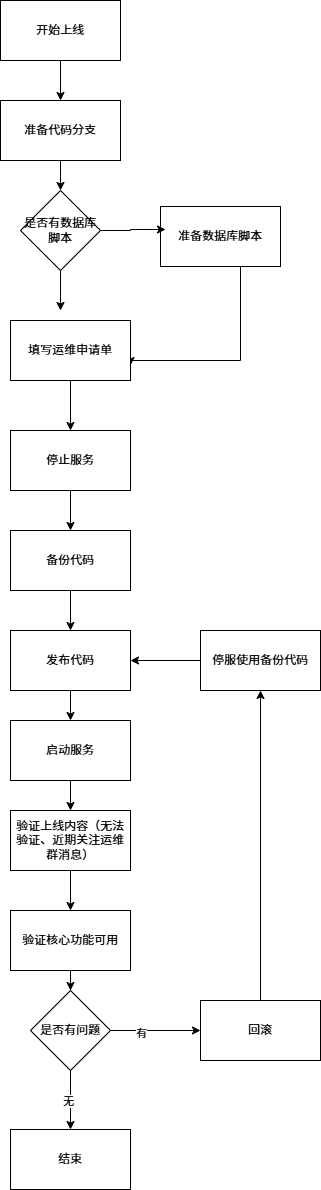

The diagram above was exported from draw.io. Its source (the exported page's mxGraphModel, read from the mxfile embedded in the PNG):
<mxGraphModel dx="1426" dy="751" grid="1" gridSize="10" guides="1" tooltips="1" connect="1" arrows="1" fold="1" page="1" pageScale="1" pageWidth="827" pageHeight="1169" math="0" shadow="0">
  <root>
    <mxCell id="0" />
    <mxCell id="1" parent="0" />
    <mxCell id="l5y1NPdNSZSs0Lc0RXH0-15" edge="1" parent="1" source="l5y1NPdNSZSs0Lc0RXH0-1" style="edgeStyle=orthogonalEdgeStyle;rounded=0;orthogonalLoop=1;jettySize=auto;html=1;entryX=0.5;entryY=0;entryDx=0;entryDy=0;" target="l5y1NPdNSZSs0Lc0RXH0-2">
      <mxGeometry relative="1" as="geometry" />
    </mxCell>
    <mxCell id="l5y1NPdNSZSs0Lc0RXH0-1" parent="1" style="rounded=0;whiteSpace=wrap;html=1;" value="开始上线" vertex="1">
      <mxGeometry height="60" width="120" x="320" y="40" as="geometry" />
    </mxCell>
    <mxCell id="l5y1NPdNSZSs0Lc0RXH0-16" edge="1" parent="1" source="l5y1NPdNSZSs0Lc0RXH0-2" style="edgeStyle=orthogonalEdgeStyle;rounded=0;orthogonalLoop=1;jettySize=auto;html=1;entryX=0.5;entryY=0;entryDx=0;entryDy=0;" target="l5y1NPdNSZSs0Lc0RXH0-4">
      <mxGeometry relative="1" as="geometry" />
    </mxCell>
    <mxCell id="l5y1NPdNSZSs0Lc0RXH0-2" parent="1" style="rounded=0;whiteSpace=wrap;html=1;" value="准备代码分支" vertex="1">
      <mxGeometry height="60" width="120" x="320" y="140" as="geometry" />
    </mxCell>
    <mxCell id="l5y1NPdNSZSs0Lc0RXH0-19" edge="1" parent="1" source="l5y1NPdNSZSs0Lc0RXH0-3" style="edgeStyle=orthogonalEdgeStyle;rounded=0;orthogonalLoop=1;jettySize=auto;html=1;entryX=1;entryY=0.75;entryDx=0;entryDy=0;" target="l5y1NPdNSZSs0Lc0RXH0-5">
      <mxGeometry relative="1" as="geometry">
        <Array as="points">
          <mxPoint x="560" y="400" />
          <mxPoint x="450" y="400" />
        </Array>
      </mxGeometry>
    </mxCell>
    <mxCell id="l5y1NPdNSZSs0Lc0RXH0-3" parent="1" style="rounded=0;whiteSpace=wrap;html=1;" value="准备数据库脚本" vertex="1">
      <mxGeometry height="60" width="120" x="480" y="246" as="geometry" />
    </mxCell>
    <mxCell id="l5y1NPdNSZSs0Lc0RXH0-17" edge="1" parent="1" source="l5y1NPdNSZSs0Lc0RXH0-4" style="edgeStyle=orthogonalEdgeStyle;rounded=0;orthogonalLoop=1;jettySize=auto;html=1;">
      <mxGeometry relative="1" as="geometry">
        <mxPoint x="380" y="350" as="targetPoint" />
      </mxGeometry>
    </mxCell>
    <mxCell id="l5y1NPdNSZSs0Lc0RXH0-4" parent="1" style="rhombus;whiteSpace=wrap;html=1;" value="是否有数据库脚本" vertex="1">
      <mxGeometry height="80" width="80" x="340" y="230" as="geometry" />
    </mxCell>
    <mxCell id="l5y1NPdNSZSs0Lc0RXH0-20" edge="1" parent="1" source="l5y1NPdNSZSs0Lc0RXH0-5" style="edgeStyle=orthogonalEdgeStyle;rounded=0;orthogonalLoop=1;jettySize=auto;html=1;entryX=0.5;entryY=0;entryDx=0;entryDy=0;" target="l5y1NPdNSZSs0Lc0RXH0-6">
      <mxGeometry relative="1" as="geometry" />
    </mxCell>
    <mxCell id="l5y1NPdNSZSs0Lc0RXH0-5" parent="1" style="rounded=0;whiteSpace=wrap;html=1;" value="填写运维申请单" vertex="1">
      <mxGeometry height="60" width="120" x="330" y="360" as="geometry" />
    </mxCell>
    <mxCell id="l5y1NPdNSZSs0Lc0RXH0-21" edge="1" parent="1" source="l5y1NPdNSZSs0Lc0RXH0-6" style="edgeStyle=orthogonalEdgeStyle;rounded=0;orthogonalLoop=1;jettySize=auto;html=1;entryX=0.5;entryY=0;entryDx=0;entryDy=0;" target="l5y1NPdNSZSs0Lc0RXH0-7">
      <mxGeometry relative="1" as="geometry" />
    </mxCell>
    <mxCell id="l5y1NPdNSZSs0Lc0RXH0-6" parent="1" style="rounded=0;whiteSpace=wrap;html=1;" value="停止服务" vertex="1">
      <mxGeometry height="60" width="120" x="330" y="470" as="geometry" />
    </mxCell>
    <mxCell id="l5y1NPdNSZSs0Lc0RXH0-22" edge="1" parent="1" source="l5y1NPdNSZSs0Lc0RXH0-7" style="edgeStyle=orthogonalEdgeStyle;rounded=0;orthogonalLoop=1;jettySize=auto;html=1;entryX=0.5;entryY=0;entryDx=0;entryDy=0;" target="l5y1NPdNSZSs0Lc0RXH0-8">
      <mxGeometry relative="1" as="geometry" />
    </mxCell>
    <mxCell id="l5y1NPdNSZSs0Lc0RXH0-7" parent="1" style="rounded=0;whiteSpace=wrap;html=1;" value="备份代码" vertex="1">
      <mxGeometry height="60" width="120" x="330" y="570" as="geometry" />
    </mxCell>
    <mxCell id="l5y1NPdNSZSs0Lc0RXH0-23" edge="1" parent="1" source="l5y1NPdNSZSs0Lc0RXH0-8" style="edgeStyle=orthogonalEdgeStyle;rounded=0;orthogonalLoop=1;jettySize=auto;html=1;entryX=0.5;entryY=0;entryDx=0;entryDy=0;" target="l5y1NPdNSZSs0Lc0RXH0-9">
      <mxGeometry relative="1" as="geometry" />
    </mxCell>
    <mxCell id="l5y1NPdNSZSs0Lc0RXH0-8" parent="1" style="rounded=0;whiteSpace=wrap;html=1;" value="发布代码" vertex="1">
      <mxGeometry height="60" width="120" x="330" y="670" as="geometry" />
    </mxCell>
    <mxCell id="l5y1NPdNSZSs0Lc0RXH0-24" edge="1" parent="1" source="l5y1NPdNSZSs0Lc0RXH0-9" style="edgeStyle=orthogonalEdgeStyle;rounded=0;orthogonalLoop=1;jettySize=auto;html=1;entryX=0.5;entryY=0;entryDx=0;entryDy=0;" target="l5y1NPdNSZSs0Lc0RXH0-10">
      <mxGeometry relative="1" as="geometry" />
    </mxCell>
    <mxCell id="l5y1NPdNSZSs0Lc0RXH0-9" parent="1" style="rounded=0;whiteSpace=wrap;html=1;" value="启动服务" vertex="1">
      <mxGeometry height="60" width="120" x="330" y="760" as="geometry" />
    </mxCell>
    <mxCell id="l5y1NPdNSZSs0Lc0RXH0-25" edge="1" parent="1" source="l5y1NPdNSZSs0Lc0RXH0-10" style="edgeStyle=orthogonalEdgeStyle;rounded=0;orthogonalLoop=1;jettySize=auto;html=1;entryX=0.5;entryY=0;entryDx=0;entryDy=0;" target="l5y1NPdNSZSs0Lc0RXH0-11">
      <mxGeometry relative="1" as="geometry" />
    </mxCell>
    <mxCell id="l5y1NPdNSZSs0Lc0RXH0-10" parent="1" style="rounded=0;whiteSpace=wrap;html=1;" value="验证上线内容（无法验证、近期关注运维群消息）" vertex="1">
      <mxGeometry height="60" width="120" x="330" y="850" as="geometry" />
    </mxCell>
    <mxCell id="l5y1NPdNSZSs0Lc0RXH0-26" edge="1" parent="1" source="l5y1NPdNSZSs0Lc0RXH0-11" style="edgeStyle=orthogonalEdgeStyle;rounded=0;orthogonalLoop=1;jettySize=auto;html=1;entryX=0.5;entryY=0;entryDx=0;entryDy=0;" target="l5y1NPdNSZSs0Lc0RXH0-12">
      <mxGeometry relative="1" as="geometry" />
    </mxCell>
    <mxCell id="l5y1NPdNSZSs0Lc0RXH0-11" parent="1" style="rounded=0;whiteSpace=wrap;html=1;" value="验证核心功能可用" vertex="1">
      <mxGeometry height="60" width="120" x="330" y="950" as="geometry" />
    </mxCell>
    <mxCell id="l5y1NPdNSZSs0Lc0RXH0-27" edge="1" parent="1" source="l5y1NPdNSZSs0Lc0RXH0-12" style="edgeStyle=orthogonalEdgeStyle;rounded=0;orthogonalLoop=1;jettySize=auto;html=1;entryX=0;entryY=0.5;entryDx=0;entryDy=0;" target="l5y1NPdNSZSs0Lc0RXH0-14">
      <mxGeometry relative="1" as="geometry" />
    </mxCell>
    <mxCell id="l5y1NPdNSZSs0Lc0RXH0-30" connectable="0" parent="l5y1NPdNSZSs0Lc0RXH0-27" style="edgeLabel;html=1;align=center;verticalAlign=middle;resizable=0;points=[];" value="有" vertex="1">
      <mxGeometry relative="1" x="-0.3333" y="-2" as="geometry">
        <mxPoint as="offset" />
      </mxGeometry>
    </mxCell>
    <mxCell id="l5y1NPdNSZSs0Lc0RXH0-28" edge="1" parent="1" source="l5y1NPdNSZSs0Lc0RXH0-12" style="edgeStyle=orthogonalEdgeStyle;rounded=0;orthogonalLoop=1;jettySize=auto;html=1;exitX=0.5;exitY=1;exitDx=0;exitDy=0;" target="l5y1NPdNSZSs0Lc0RXH0-13">
      <mxGeometry relative="1" as="geometry">
        <mxPoint x="390" y="1140" as="targetPoint" />
      </mxGeometry>
    </mxCell>
    <mxCell id="l5y1NPdNSZSs0Lc0RXH0-36" connectable="0" parent="l5y1NPdNSZSs0Lc0RXH0-28" style="edgeLabel;html=1;align=center;verticalAlign=middle;resizable=0;points=[];" value="无" vertex="1">
      <mxGeometry relative="1" y="-3" as="geometry">
        <mxPoint as="offset" />
      </mxGeometry>
    </mxCell>
    <mxCell id="l5y1NPdNSZSs0Lc0RXH0-12" parent="1" style="rhombus;whiteSpace=wrap;html=1;" value="是否有问题" vertex="1">
      <mxGeometry height="80" width="80" x="350" y="1030" as="geometry" />
    </mxCell>
    <mxCell id="l5y1NPdNSZSs0Lc0RXH0-13" parent="1" style="rounded=0;whiteSpace=wrap;html=1;" value="结束" vertex="1">
      <mxGeometry height="60" width="120" x="330" y="1169" as="geometry" />
    </mxCell>
    <mxCell id="l5y1NPdNSZSs0Lc0RXH0-34" edge="1" parent="1" source="l5y1NPdNSZSs0Lc0RXH0-14" style="edgeStyle=orthogonalEdgeStyle;rounded=0;orthogonalLoop=1;jettySize=auto;html=1;entryX=0.5;entryY=1;entryDx=0;entryDy=0;" target="l5y1NPdNSZSs0Lc0RXH0-31">
      <mxGeometry relative="1" as="geometry" />
    </mxCell>
    <mxCell id="l5y1NPdNSZSs0Lc0RXH0-14" parent="1" style="rounded=0;whiteSpace=wrap;html=1;" value="回滚" vertex="1">
      <mxGeometry height="60" width="120" x="520" y="1040" as="geometry" />
    </mxCell>
    <mxCell id="l5y1NPdNSZSs0Lc0RXH0-18" edge="1" parent="1" source="l5y1NPdNSZSs0Lc0RXH0-4" style="edgeStyle=orthogonalEdgeStyle;rounded=0;orthogonalLoop=1;jettySize=auto;html=1;exitX=1;exitY=0.5;exitDx=0;exitDy=0;entryX=0.042;entryY=0.383;entryDx=0;entryDy=0;entryPerimeter=0;" target="l5y1NPdNSZSs0Lc0RXH0-3">
      <mxGeometry relative="1" as="geometry" />
    </mxCell>
    <mxCell id="l5y1NPdNSZSs0Lc0RXH0-35" edge="1" parent="1" source="l5y1NPdNSZSs0Lc0RXH0-31" style="edgeStyle=orthogonalEdgeStyle;rounded=0;orthogonalLoop=1;jettySize=auto;html=1;entryX=1;entryY=0.5;entryDx=0;entryDy=0;" target="l5y1NPdNSZSs0Lc0RXH0-8">
      <mxGeometry relative="1" as="geometry" />
    </mxCell>
    <mxCell id="l5y1NPdNSZSs0Lc0RXH0-31" parent="1" style="rounded=0;whiteSpace=wrap;html=1;" value="停服使用备份代码" vertex="1">
      <mxGeometry height="60" width="120" x="520" y="670" as="geometry" />
    </mxCell>
  </root>
</mxGraphModel>